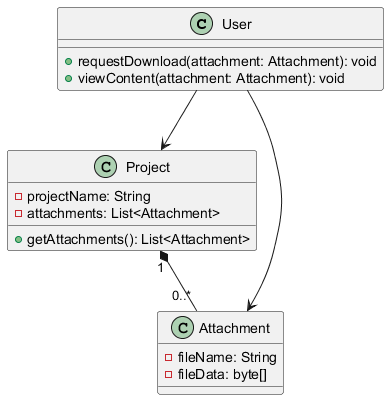

The diagram above was rendered by PlantUML. Its source (embedded in the PNG):
@startuml

class User {
  + requestDownload(attachment: Attachment): void
  + viewContent(attachment: Attachment): void
}

class Project {
  - projectName: String
  - attachments: List<Attachment>
  + getAttachments(): List<Attachment>
}

class Attachment {
  - fileName: String
  - fileData: byte[]
}

User --> Project
Project "1" *-- "0..*" Attachment
User --> Attachment

@enduml